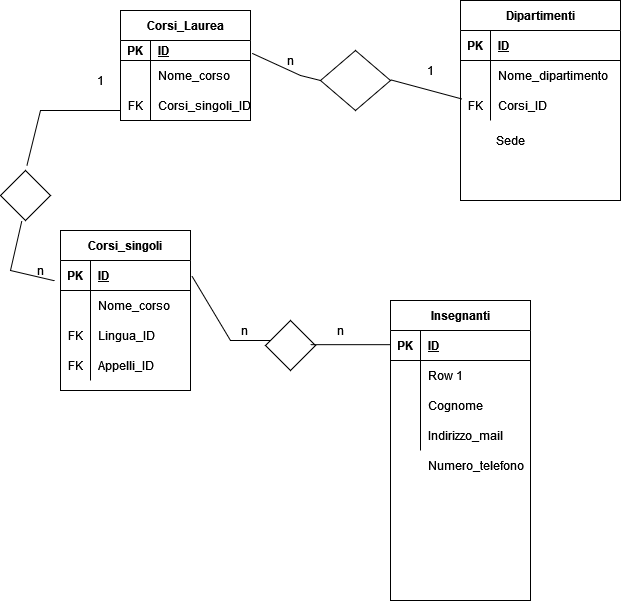

The diagram above was exported from draw.io. Its source (the exported page's mxGraphModel, read from the mxfile embedded in the PNG):
<mxGraphModel dx="1247" dy="653" grid="1" gridSize="10" guides="1" tooltips="1" connect="0" arrows="1" fold="1" page="1" pageScale="1" pageWidth="827" pageHeight="1169" math="0" shadow="0">
  <root>
    <mxCell id="0" />
    <mxCell id="1" parent="0" />
    <mxCell id="15bdwSMRNVcScvaiOukI-1" value="Dipartimenti" style="shape=table;startSize=30;container=1;collapsible=1;childLayout=tableLayout;fixedRows=1;rowLines=0;fontStyle=1;align=center;resizeLast=1;" parent="1" vertex="1">
      <mxGeometry x="620" y="110" width="160" height="200" as="geometry" />
    </mxCell>
    <mxCell id="15bdwSMRNVcScvaiOukI-2" value="" style="shape=tableRow;horizontal=0;startSize=0;swimlaneHead=0;swimlaneBody=0;fillColor=none;collapsible=0;dropTarget=0;points=[[0,0.5],[1,0.5]];portConstraint=eastwest;top=0;left=0;right=0;bottom=1;" parent="15bdwSMRNVcScvaiOukI-1" vertex="1">
      <mxGeometry y="30" width="160" height="30" as="geometry" />
    </mxCell>
    <mxCell id="15bdwSMRNVcScvaiOukI-3" value="PK" style="shape=partialRectangle;connectable=0;fillColor=none;top=0;left=0;bottom=0;right=0;fontStyle=1;overflow=hidden;" parent="15bdwSMRNVcScvaiOukI-2" vertex="1">
      <mxGeometry width="30" height="30" as="geometry">
        <mxRectangle width="30" height="30" as="alternateBounds" />
      </mxGeometry>
    </mxCell>
    <mxCell id="15bdwSMRNVcScvaiOukI-4" value="ID" style="shape=partialRectangle;connectable=0;fillColor=none;top=0;left=0;bottom=0;right=0;align=left;spacingLeft=6;fontStyle=5;overflow=hidden;" parent="15bdwSMRNVcScvaiOukI-2" vertex="1">
      <mxGeometry x="30" width="130" height="30" as="geometry">
        <mxRectangle width="130" height="30" as="alternateBounds" />
      </mxGeometry>
    </mxCell>
    <mxCell id="15bdwSMRNVcScvaiOukI-5" value="" style="shape=tableRow;horizontal=0;startSize=0;swimlaneHead=0;swimlaneBody=0;fillColor=none;collapsible=0;dropTarget=0;points=[[0,0.5],[1,0.5]];portConstraint=eastwest;top=0;left=0;right=0;bottom=0;" parent="15bdwSMRNVcScvaiOukI-1" vertex="1">
      <mxGeometry y="60" width="160" height="30" as="geometry" />
    </mxCell>
    <mxCell id="15bdwSMRNVcScvaiOukI-6" value="" style="shape=partialRectangle;connectable=0;fillColor=none;top=0;left=0;bottom=0;right=0;editable=1;overflow=hidden;" parent="15bdwSMRNVcScvaiOukI-5" vertex="1">
      <mxGeometry width="30" height="30" as="geometry">
        <mxRectangle width="30" height="30" as="alternateBounds" />
      </mxGeometry>
    </mxCell>
    <mxCell id="15bdwSMRNVcScvaiOukI-7" value="Nome_dipartimento" style="shape=partialRectangle;connectable=0;fillColor=none;top=0;left=0;bottom=0;right=0;align=left;spacingLeft=6;overflow=hidden;" parent="15bdwSMRNVcScvaiOukI-5" vertex="1">
      <mxGeometry x="30" width="130" height="30" as="geometry">
        <mxRectangle width="130" height="30" as="alternateBounds" />
      </mxGeometry>
    </mxCell>
    <mxCell id="15bdwSMRNVcScvaiOukI-8" value="" style="shape=tableRow;horizontal=0;startSize=0;swimlaneHead=0;swimlaneBody=0;fillColor=none;collapsible=0;dropTarget=0;points=[[0,0.5],[1,0.5]];portConstraint=eastwest;top=0;left=0;right=0;bottom=0;" parent="15bdwSMRNVcScvaiOukI-1" vertex="1">
      <mxGeometry y="90" width="160" height="30" as="geometry" />
    </mxCell>
    <mxCell id="15bdwSMRNVcScvaiOukI-9" value="FK" style="shape=partialRectangle;connectable=0;fillColor=none;top=0;left=0;bottom=0;right=0;editable=1;overflow=hidden;" parent="15bdwSMRNVcScvaiOukI-8" vertex="1">
      <mxGeometry width="30" height="30" as="geometry">
        <mxRectangle width="30" height="30" as="alternateBounds" />
      </mxGeometry>
    </mxCell>
    <mxCell id="15bdwSMRNVcScvaiOukI-10" value="Corsi_ID" style="shape=partialRectangle;connectable=0;fillColor=none;top=0;left=0;bottom=0;right=0;align=left;spacingLeft=6;overflow=hidden;" parent="15bdwSMRNVcScvaiOukI-8" vertex="1">
      <mxGeometry x="30" width="130" height="30" as="geometry">
        <mxRectangle width="130" height="30" as="alternateBounds" />
      </mxGeometry>
    </mxCell>
    <mxCell id="LX9oy1pxRhgCMjpWLAP_-1" value="Corsi_Laurea" style="shape=table;startSize=30;container=1;collapsible=1;childLayout=tableLayout;fixedRows=1;rowLines=0;fontStyle=1;align=center;resizeLast=1;" vertex="1" parent="1">
      <mxGeometry x="280" y="120" width="130" height="110" as="geometry" />
    </mxCell>
    <mxCell id="LX9oy1pxRhgCMjpWLAP_-2" value="" style="shape=tableRow;horizontal=0;startSize=0;swimlaneHead=0;swimlaneBody=0;fillColor=none;collapsible=0;dropTarget=0;points=[[0,0.5],[1,0.5]];portConstraint=eastwest;top=0;left=0;right=0;bottom=1;" vertex="1" parent="LX9oy1pxRhgCMjpWLAP_-1">
      <mxGeometry y="30" width="130" height="20" as="geometry" />
    </mxCell>
    <mxCell id="LX9oy1pxRhgCMjpWLAP_-3" value="PK" style="shape=partialRectangle;connectable=0;fillColor=none;top=0;left=0;bottom=0;right=0;fontStyle=1;overflow=hidden;" vertex="1" parent="LX9oy1pxRhgCMjpWLAP_-2">
      <mxGeometry width="30" height="20" as="geometry">
        <mxRectangle width="30" height="20" as="alternateBounds" />
      </mxGeometry>
    </mxCell>
    <mxCell id="LX9oy1pxRhgCMjpWLAP_-4" value="ID" style="shape=partialRectangle;connectable=0;fillColor=none;top=0;left=0;bottom=0;right=0;align=left;spacingLeft=6;fontStyle=5;overflow=hidden;" vertex="1" parent="LX9oy1pxRhgCMjpWLAP_-2">
      <mxGeometry x="30" width="100" height="20" as="geometry">
        <mxRectangle width="100" height="20" as="alternateBounds" />
      </mxGeometry>
    </mxCell>
    <mxCell id="LX9oy1pxRhgCMjpWLAP_-5" value="" style="shape=tableRow;horizontal=0;startSize=0;swimlaneHead=0;swimlaneBody=0;fillColor=none;collapsible=0;dropTarget=0;points=[[0,0.5],[1,0.5]];portConstraint=eastwest;top=0;left=0;right=0;bottom=0;" vertex="1" parent="LX9oy1pxRhgCMjpWLAP_-1">
      <mxGeometry y="50" width="130" height="30" as="geometry" />
    </mxCell>
    <mxCell id="LX9oy1pxRhgCMjpWLAP_-6" value="" style="shape=partialRectangle;connectable=0;fillColor=none;top=0;left=0;bottom=0;right=0;editable=1;overflow=hidden;" vertex="1" parent="LX9oy1pxRhgCMjpWLAP_-5">
      <mxGeometry width="30" height="30" as="geometry">
        <mxRectangle width="30" height="30" as="alternateBounds" />
      </mxGeometry>
    </mxCell>
    <mxCell id="LX9oy1pxRhgCMjpWLAP_-7" value="Nome_corso" style="shape=partialRectangle;connectable=0;fillColor=none;top=0;left=0;bottom=0;right=0;align=left;spacingLeft=6;overflow=hidden;" vertex="1" parent="LX9oy1pxRhgCMjpWLAP_-5">
      <mxGeometry x="30" width="100" height="30" as="geometry">
        <mxRectangle width="100" height="30" as="alternateBounds" />
      </mxGeometry>
    </mxCell>
    <mxCell id="LX9oy1pxRhgCMjpWLAP_-8" value="" style="shape=tableRow;horizontal=0;startSize=0;swimlaneHead=0;swimlaneBody=0;fillColor=none;collapsible=0;dropTarget=0;points=[[0,0.5],[1,0.5]];portConstraint=eastwest;top=0;left=0;right=0;bottom=0;" vertex="1" parent="LX9oy1pxRhgCMjpWLAP_-1">
      <mxGeometry y="80" width="130" height="30" as="geometry" />
    </mxCell>
    <mxCell id="LX9oy1pxRhgCMjpWLAP_-9" value="FK" style="shape=partialRectangle;connectable=0;fillColor=none;top=0;left=0;bottom=0;right=0;editable=1;overflow=hidden;" vertex="1" parent="LX9oy1pxRhgCMjpWLAP_-8">
      <mxGeometry width="30" height="30" as="geometry">
        <mxRectangle width="30" height="30" as="alternateBounds" />
      </mxGeometry>
    </mxCell>
    <mxCell id="LX9oy1pxRhgCMjpWLAP_-10" value="Corsi_singoli_ID" style="shape=partialRectangle;connectable=0;fillColor=none;top=0;left=0;bottom=0;right=0;align=left;spacingLeft=6;overflow=hidden;" vertex="1" parent="LX9oy1pxRhgCMjpWLAP_-8">
      <mxGeometry x="30" width="100" height="30" as="geometry">
        <mxRectangle width="100" height="30" as="alternateBounds" />
      </mxGeometry>
    </mxCell>
    <mxCell id="LX9oy1pxRhgCMjpWLAP_-15" value="" style="shape=rhombus;perimeter=rhombusPerimeter;whiteSpace=wrap;html=1;align=center;" vertex="1" parent="1">
      <mxGeometry x="480" y="160" width="70" height="60" as="geometry" />
    </mxCell>
    <mxCell id="LX9oy1pxRhgCMjpWLAP_-16" value="" style="endArrow=none;html=1;rounded=0;entryX=0.011;entryY=0.286;entryDx=0;entryDy=0;entryPerimeter=0;" edge="1" parent="1" target="15bdwSMRNVcScvaiOukI-8">
      <mxGeometry relative="1" as="geometry">
        <mxPoint x="550" y="189.29" as="sourcePoint" />
        <mxPoint x="620" y="189" as="targetPoint" />
      </mxGeometry>
    </mxCell>
    <mxCell id="LX9oy1pxRhgCMjpWLAP_-17" value="" style="endArrow=none;html=1;rounded=0;exitX=1.013;exitY=0.643;exitDx=0;exitDy=0;entryX=0;entryY=0.5;entryDx=0;entryDy=0;exitPerimeter=0;" edge="1" parent="1" source="LX9oy1pxRhgCMjpWLAP_-2" target="LX9oy1pxRhgCMjpWLAP_-15">
      <mxGeometry relative="1" as="geometry">
        <mxPoint x="410" y="189.57999999999996" as="sourcePoint" />
        <mxPoint x="480" y="189.29" as="targetPoint" />
        <Array as="points">
          <mxPoint x="460" y="185" />
        </Array>
      </mxGeometry>
    </mxCell>
    <mxCell id="LX9oy1pxRhgCMjpWLAP_-19" value="1" style="text;html=1;align=center;verticalAlign=middle;resizable=0;points=[];autosize=1;strokeColor=none;fillColor=none;" vertex="1" parent="1">
      <mxGeometry x="580" y="170" width="20" height="20" as="geometry" />
    </mxCell>
    <mxCell id="LX9oy1pxRhgCMjpWLAP_-20" value="n" style="text;html=1;align=center;verticalAlign=middle;resizable=0;points=[];autosize=1;strokeColor=none;fillColor=none;" vertex="1" parent="1">
      <mxGeometry x="440" y="160" width="20" height="20" as="geometry" />
    </mxCell>
    <mxCell id="LX9oy1pxRhgCMjpWLAP_-21" value="" style="rhombus;whiteSpace=wrap;html=1;" vertex="1" parent="1">
      <mxGeometry x="160" y="280" width="50" height="50" as="geometry" />
    </mxCell>
    <mxCell id="LX9oy1pxRhgCMjpWLAP_-22" value="" style="endArrow=none;html=1;rounded=0;exitX=0.527;exitY=-0.093;exitDx=0;exitDy=0;exitPerimeter=0;" edge="1" parent="1" source="LX9oy1pxRhgCMjpWLAP_-21">
      <mxGeometry width="50" height="50" relative="1" as="geometry">
        <mxPoint x="40" y="300" as="sourcePoint" />
        <mxPoint x="280" y="220" as="targetPoint" />
        <Array as="points">
          <mxPoint x="200" y="220" />
        </Array>
      </mxGeometry>
    </mxCell>
    <mxCell id="LX9oy1pxRhgCMjpWLAP_-23" value="" style="endArrow=none;html=1;rounded=0;entryX=-0.044;entryY=0.678;entryDx=0;entryDy=0;entryPerimeter=0;exitX=0.427;exitY=1.007;exitDx=0;exitDy=0;exitPerimeter=0;" edge="1" parent="1" source="LX9oy1pxRhgCMjpWLAP_-21" target="LX9oy1pxRhgCMjpWLAP_-25">
      <mxGeometry width="50" height="50" relative="1" as="geometry">
        <mxPoint x="190" y="330" as="sourcePoint" />
        <mxPoint x="190" y="390" as="targetPoint" />
        <Array as="points">
          <mxPoint x="170" y="380" />
        </Array>
      </mxGeometry>
    </mxCell>
    <mxCell id="LX9oy1pxRhgCMjpWLAP_-24" value="Corsi_singoli" style="shape=table;startSize=30;container=1;collapsible=1;childLayout=tableLayout;fixedRows=1;rowLines=0;fontStyle=1;align=center;resizeLast=1;" vertex="1" parent="1">
      <mxGeometry x="220" y="340" width="130" height="160" as="geometry" />
    </mxCell>
    <mxCell id="LX9oy1pxRhgCMjpWLAP_-25" value="" style="shape=tableRow;horizontal=0;startSize=0;swimlaneHead=0;swimlaneBody=0;fillColor=none;collapsible=0;dropTarget=0;points=[[0,0.5],[1,0.5]];portConstraint=eastwest;top=0;left=0;right=0;bottom=1;" vertex="1" parent="LX9oy1pxRhgCMjpWLAP_-24">
      <mxGeometry y="30" width="130" height="30" as="geometry" />
    </mxCell>
    <mxCell id="LX9oy1pxRhgCMjpWLAP_-26" value="PK" style="shape=partialRectangle;connectable=0;fillColor=none;top=0;left=0;bottom=0;right=0;fontStyle=1;overflow=hidden;" vertex="1" parent="LX9oy1pxRhgCMjpWLAP_-25">
      <mxGeometry width="30" height="30" as="geometry">
        <mxRectangle width="30" height="30" as="alternateBounds" />
      </mxGeometry>
    </mxCell>
    <mxCell id="LX9oy1pxRhgCMjpWLAP_-27" value="ID" style="shape=partialRectangle;connectable=0;fillColor=none;top=0;left=0;bottom=0;right=0;align=left;spacingLeft=6;fontStyle=5;overflow=hidden;" vertex="1" parent="LX9oy1pxRhgCMjpWLAP_-25">
      <mxGeometry x="30" width="100" height="30" as="geometry">
        <mxRectangle width="100" height="30" as="alternateBounds" />
      </mxGeometry>
    </mxCell>
    <mxCell id="LX9oy1pxRhgCMjpWLAP_-28" value="" style="shape=tableRow;horizontal=0;startSize=0;swimlaneHead=0;swimlaneBody=0;fillColor=none;collapsible=0;dropTarget=0;points=[[0,0.5],[1,0.5]];portConstraint=eastwest;top=0;left=0;right=0;bottom=0;" vertex="1" parent="LX9oy1pxRhgCMjpWLAP_-24">
      <mxGeometry y="60" width="130" height="30" as="geometry" />
    </mxCell>
    <mxCell id="LX9oy1pxRhgCMjpWLAP_-29" value="" style="shape=partialRectangle;connectable=0;fillColor=none;top=0;left=0;bottom=0;right=0;editable=1;overflow=hidden;" vertex="1" parent="LX9oy1pxRhgCMjpWLAP_-28">
      <mxGeometry width="30" height="30" as="geometry">
        <mxRectangle width="30" height="30" as="alternateBounds" />
      </mxGeometry>
    </mxCell>
    <mxCell id="LX9oy1pxRhgCMjpWLAP_-30" value="Nome_corso" style="shape=partialRectangle;connectable=0;fillColor=none;top=0;left=0;bottom=0;right=0;align=left;spacingLeft=6;overflow=hidden;" vertex="1" parent="LX9oy1pxRhgCMjpWLAP_-28">
      <mxGeometry x="30" width="100" height="30" as="geometry">
        <mxRectangle width="100" height="30" as="alternateBounds" />
      </mxGeometry>
    </mxCell>
    <mxCell id="LX9oy1pxRhgCMjpWLAP_-31" value="" style="shape=tableRow;horizontal=0;startSize=0;swimlaneHead=0;swimlaneBody=0;fillColor=none;collapsible=0;dropTarget=0;points=[[0,0.5],[1,0.5]];portConstraint=eastwest;top=0;left=0;right=0;bottom=0;" vertex="1" parent="LX9oy1pxRhgCMjpWLAP_-24">
      <mxGeometry y="90" width="130" height="30" as="geometry" />
    </mxCell>
    <mxCell id="LX9oy1pxRhgCMjpWLAP_-32" value="FK" style="shape=partialRectangle;connectable=0;fillColor=none;top=0;left=0;bottom=0;right=0;editable=1;overflow=hidden;" vertex="1" parent="LX9oy1pxRhgCMjpWLAP_-31">
      <mxGeometry width="30" height="30" as="geometry">
        <mxRectangle width="30" height="30" as="alternateBounds" />
      </mxGeometry>
    </mxCell>
    <mxCell id="LX9oy1pxRhgCMjpWLAP_-33" value="Lingua_ID" style="shape=partialRectangle;connectable=0;fillColor=none;top=0;left=0;bottom=0;right=0;align=left;spacingLeft=6;overflow=hidden;" vertex="1" parent="LX9oy1pxRhgCMjpWLAP_-31">
      <mxGeometry x="30" width="100" height="30" as="geometry">
        <mxRectangle width="100" height="30" as="alternateBounds" />
      </mxGeometry>
    </mxCell>
    <mxCell id="LX9oy1pxRhgCMjpWLAP_-34" value="" style="shape=tableRow;horizontal=0;startSize=0;swimlaneHead=0;swimlaneBody=0;fillColor=none;collapsible=0;dropTarget=0;points=[[0,0.5],[1,0.5]];portConstraint=eastwest;top=0;left=0;right=0;bottom=0;" vertex="1" parent="LX9oy1pxRhgCMjpWLAP_-24">
      <mxGeometry y="120" width="130" height="30" as="geometry" />
    </mxCell>
    <mxCell id="LX9oy1pxRhgCMjpWLAP_-35" value="FK" style="shape=partialRectangle;connectable=0;fillColor=none;top=0;left=0;bottom=0;right=0;editable=1;overflow=hidden;" vertex="1" parent="LX9oy1pxRhgCMjpWLAP_-34">
      <mxGeometry width="30" height="30" as="geometry">
        <mxRectangle width="30" height="30" as="alternateBounds" />
      </mxGeometry>
    </mxCell>
    <mxCell id="LX9oy1pxRhgCMjpWLAP_-36" value="Appelli_ID" style="shape=partialRectangle;connectable=0;fillColor=none;top=0;left=0;bottom=0;right=0;align=left;spacingLeft=6;overflow=hidden;" vertex="1" parent="LX9oy1pxRhgCMjpWLAP_-34">
      <mxGeometry x="30" width="100" height="30" as="geometry">
        <mxRectangle width="100" height="30" as="alternateBounds" />
      </mxGeometry>
    </mxCell>
    <mxCell id="LX9oy1pxRhgCMjpWLAP_-37" value="n" style="text;html=1;align=center;verticalAlign=middle;resizable=0;points=[];autosize=1;strokeColor=none;fillColor=none;" vertex="1" parent="1">
      <mxGeometry x="190" y="370" width="20" height="20" as="geometry" />
    </mxCell>
    <mxCell id="LX9oy1pxRhgCMjpWLAP_-38" value="1" style="text;html=1;align=center;verticalAlign=middle;resizable=0;points=[];autosize=1;strokeColor=none;fillColor=none;" vertex="1" parent="1">
      <mxGeometry x="250" y="180" width="20" height="20" as="geometry" />
    </mxCell>
    <mxCell id="LX9oy1pxRhgCMjpWLAP_-39" value="" style="endArrow=none;html=1;rounded=0;exitX=1.01;exitY=0.511;exitDx=0;exitDy=0;exitPerimeter=0;" edge="1" parent="1" source="LX9oy1pxRhgCMjpWLAP_-25">
      <mxGeometry width="50" height="50" relative="1" as="geometry">
        <mxPoint x="350" y="450" as="sourcePoint" />
        <mxPoint x="430" y="450" as="targetPoint" />
        <Array as="points">
          <mxPoint x="390" y="450" />
        </Array>
      </mxGeometry>
    </mxCell>
    <mxCell id="LX9oy1pxRhgCMjpWLAP_-40" value="" style="rhombus;whiteSpace=wrap;html=1;" vertex="1" parent="1">
      <mxGeometry x="425" y="430" width="50" height="50" as="geometry" />
    </mxCell>
    <mxCell id="LX9oy1pxRhgCMjpWLAP_-41" value="" style="endArrow=none;html=1;rounded=0;" edge="1" parent="1">
      <mxGeometry width="50" height="50" relative="1" as="geometry">
        <mxPoint x="470" y="454.17" as="sourcePoint" />
        <mxPoint x="550" y="454.17" as="targetPoint" />
      </mxGeometry>
    </mxCell>
    <mxCell id="LX9oy1pxRhgCMjpWLAP_-42" value="n" style="text;html=1;align=center;verticalAlign=middle;resizable=0;points=[];autosize=1;strokeColor=none;fillColor=none;" vertex="1" parent="1">
      <mxGeometry x="394" y="430" width="20" height="20" as="geometry" />
    </mxCell>
    <mxCell id="LX9oy1pxRhgCMjpWLAP_-43" value="n" style="text;html=1;align=center;verticalAlign=middle;resizable=0;points=[];autosize=1;strokeColor=none;fillColor=none;" vertex="1" parent="1">
      <mxGeometry x="490" y="430" width="20" height="20" as="geometry" />
    </mxCell>
    <mxCell id="LX9oy1pxRhgCMjpWLAP_-44" value="Sede" style="text;html=1;align=center;verticalAlign=middle;resizable=0;points=[];autosize=1;strokeColor=none;fillColor=none;" vertex="1" parent="1">
      <mxGeometry x="650" y="240" width="40" height="20" as="geometry" />
    </mxCell>
    <mxCell id="LX9oy1pxRhgCMjpWLAP_-46" value="Insegnanti" style="shape=table;startSize=30;container=1;collapsible=1;childLayout=tableLayout;fixedRows=1;rowLines=0;fontStyle=1;align=center;resizeLast=1;" vertex="1" parent="1">
      <mxGeometry x="550" y="410" width="140" height="300" as="geometry" />
    </mxCell>
    <mxCell id="LX9oy1pxRhgCMjpWLAP_-47" value="" style="shape=tableRow;horizontal=0;startSize=0;swimlaneHead=0;swimlaneBody=0;fillColor=none;collapsible=0;dropTarget=0;points=[[0,0.5],[1,0.5]];portConstraint=eastwest;top=0;left=0;right=0;bottom=1;" vertex="1" parent="LX9oy1pxRhgCMjpWLAP_-46">
      <mxGeometry y="30" width="140" height="30" as="geometry" />
    </mxCell>
    <mxCell id="LX9oy1pxRhgCMjpWLAP_-48" value="PK" style="shape=partialRectangle;connectable=0;fillColor=none;top=0;left=0;bottom=0;right=0;fontStyle=1;overflow=hidden;" vertex="1" parent="LX9oy1pxRhgCMjpWLAP_-47">
      <mxGeometry width="30" height="30" as="geometry">
        <mxRectangle width="30" height="30" as="alternateBounds" />
      </mxGeometry>
    </mxCell>
    <mxCell id="LX9oy1pxRhgCMjpWLAP_-49" value="ID" style="shape=partialRectangle;connectable=0;fillColor=none;top=0;left=0;bottom=0;right=0;align=left;spacingLeft=6;fontStyle=5;overflow=hidden;" vertex="1" parent="LX9oy1pxRhgCMjpWLAP_-47">
      <mxGeometry x="30" width="110" height="30" as="geometry">
        <mxRectangle width="110" height="30" as="alternateBounds" />
      </mxGeometry>
    </mxCell>
    <mxCell id="LX9oy1pxRhgCMjpWLAP_-50" value="" style="shape=tableRow;horizontal=0;startSize=0;swimlaneHead=0;swimlaneBody=0;fillColor=none;collapsible=0;dropTarget=0;points=[[0,0.5],[1,0.5]];portConstraint=eastwest;top=0;left=0;right=0;bottom=0;" vertex="1" parent="LX9oy1pxRhgCMjpWLAP_-46">
      <mxGeometry y="60" width="140" height="30" as="geometry" />
    </mxCell>
    <mxCell id="LX9oy1pxRhgCMjpWLAP_-51" value="" style="shape=partialRectangle;connectable=0;fillColor=none;top=0;left=0;bottom=0;right=0;editable=1;overflow=hidden;" vertex="1" parent="LX9oy1pxRhgCMjpWLAP_-50">
      <mxGeometry width="30" height="30" as="geometry">
        <mxRectangle width="30" height="30" as="alternateBounds" />
      </mxGeometry>
    </mxCell>
    <mxCell id="LX9oy1pxRhgCMjpWLAP_-52" value="Row 1" style="shape=partialRectangle;connectable=0;fillColor=none;top=0;left=0;bottom=0;right=0;align=left;spacingLeft=6;overflow=hidden;" vertex="1" parent="LX9oy1pxRhgCMjpWLAP_-50">
      <mxGeometry x="30" width="110" height="30" as="geometry">
        <mxRectangle width="110" height="30" as="alternateBounds" />
      </mxGeometry>
    </mxCell>
    <mxCell id="LX9oy1pxRhgCMjpWLAP_-53" value="" style="shape=tableRow;horizontal=0;startSize=0;swimlaneHead=0;swimlaneBody=0;fillColor=none;collapsible=0;dropTarget=0;points=[[0,0.5],[1,0.5]];portConstraint=eastwest;top=0;left=0;right=0;bottom=0;" vertex="1" parent="LX9oy1pxRhgCMjpWLAP_-46">
      <mxGeometry y="90" width="140" height="30" as="geometry" />
    </mxCell>
    <mxCell id="LX9oy1pxRhgCMjpWLAP_-54" value="" style="shape=partialRectangle;connectable=0;fillColor=none;top=0;left=0;bottom=0;right=0;editable=1;overflow=hidden;" vertex="1" parent="LX9oy1pxRhgCMjpWLAP_-53">
      <mxGeometry width="30" height="30" as="geometry">
        <mxRectangle width="30" height="30" as="alternateBounds" />
      </mxGeometry>
    </mxCell>
    <mxCell id="LX9oy1pxRhgCMjpWLAP_-55" value="Cognome" style="shape=partialRectangle;connectable=0;fillColor=none;top=0;left=0;bottom=0;right=0;align=left;spacingLeft=6;overflow=hidden;" vertex="1" parent="LX9oy1pxRhgCMjpWLAP_-53">
      <mxGeometry x="30" width="110" height="30" as="geometry">
        <mxRectangle width="110" height="30" as="alternateBounds" />
      </mxGeometry>
    </mxCell>
    <mxCell id="LX9oy1pxRhgCMjpWLAP_-56" value="" style="shape=tableRow;horizontal=0;startSize=0;swimlaneHead=0;swimlaneBody=0;fillColor=none;collapsible=0;dropTarget=0;points=[[0,0.5],[1,0.5]];portConstraint=eastwest;top=0;left=0;right=0;bottom=0;" vertex="1" parent="LX9oy1pxRhgCMjpWLAP_-46">
      <mxGeometry y="120" width="140" height="30" as="geometry" />
    </mxCell>
    <mxCell id="LX9oy1pxRhgCMjpWLAP_-57" value="" style="shape=partialRectangle;connectable=0;fillColor=none;top=0;left=0;bottom=0;right=0;editable=1;overflow=hidden;" vertex="1" parent="LX9oy1pxRhgCMjpWLAP_-56">
      <mxGeometry width="30" height="30" as="geometry">
        <mxRectangle width="30" height="30" as="alternateBounds" />
      </mxGeometry>
    </mxCell>
    <mxCell id="LX9oy1pxRhgCMjpWLAP_-58" value="Indirizzo_mail" style="shape=partialRectangle;connectable=0;fillColor=none;top=0;left=0;bottom=0;right=0;align=left;spacingLeft=6;overflow=hidden;" vertex="1" parent="LX9oy1pxRhgCMjpWLAP_-56">
      <mxGeometry x="30" width="110" height="30" as="geometry">
        <mxRectangle width="110" height="30" as="alternateBounds" />
      </mxGeometry>
    </mxCell>
    <mxCell id="LX9oy1pxRhgCMjpWLAP_-59" value="Numero_telefono" style="text;html=1;align=center;verticalAlign=middle;resizable=0;points=[];autosize=1;strokeColor=none;fillColor=none;" vertex="1" parent="1">
      <mxGeometry x="580" y="565" width="110" height="20" as="geometry" />
    </mxCell>
  </root>
</mxGraphModel>